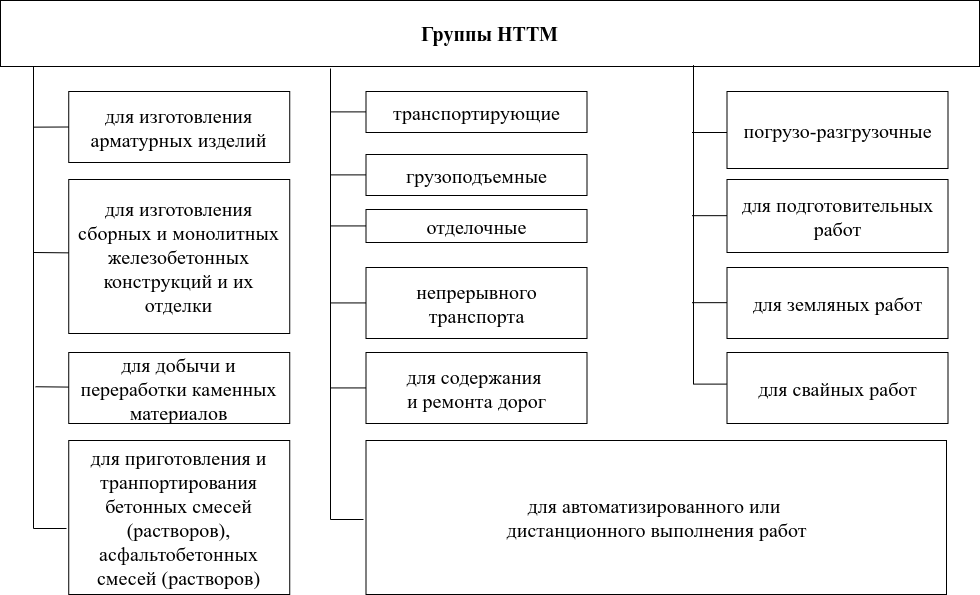

The diagram above was exported from draw.io. Its source (the exported page's mxGraphModel, read from the mxfile embedded in the PNG):
<mxGraphModel dx="2272" dy="860" grid="1" gridSize="11" guides="1" tooltips="1" connect="1" arrows="1" fold="1" page="1" pageScale="1" pageWidth="1100" pageHeight="850" background="none" math="0" shadow="0">
  <root>
    <mxCell id="0" />
    <mxCell id="1" parent="0" />
    <mxCell id="6KmtZAOlgm-U0TDbHOTj-2" value="Группы НТТМ" style="rounded=0;whiteSpace=wrap;html=1;fontSize=20;fontStyle=1;fontFamily=Times New Roman;" parent="1" vertex="1">
      <mxGeometry x="-44" y="88" width="979" height="66" as="geometry" />
    </mxCell>
    <mxCell id="6KmtZAOlgm-U0TDbHOTj-34" value="транспортирующие" style="rounded=0;whiteSpace=wrap;html=1;fontSize=20;fontFamily=Times New Roman;" parent="1" vertex="1">
      <mxGeometry x="321.5" y="179" width="221" height="41" as="geometry" />
    </mxCell>
    <mxCell id="6KmtZAOlgm-U0TDbHOTj-35" value="грузоподъемные" style="rounded=0;whiteSpace=wrap;html=1;fontSize=20;fontFamily=Times New Roman;" parent="1" vertex="1">
      <mxGeometry x="321.5" y="242" width="221" height="41" as="geometry" />
    </mxCell>
    <mxCell id="6KmtZAOlgm-U0TDbHOTj-36" value="непрерывного транспорта" style="rounded=0;whiteSpace=wrap;html=1;fontSize=20;fontFamily=Times New Roman;" parent="1" vertex="1">
      <mxGeometry x="321.5" y="355" width="221" height="71" as="geometry" />
    </mxCell>
    <mxCell id="LYDIcHYdswOk5JuSENnb-4" value="для изготовления арматурных изделий" style="rounded=0;whiteSpace=wrap;html=1;fontSize=20;fontFamily=Times New Roman;" parent="1" vertex="1">
      <mxGeometry x="24.24000000000001" y="179" width="221" height="71" as="geometry" />
    </mxCell>
    <mxCell id="LYDIcHYdswOk5JuSENnb-5" value="для изготовления сборных и монолитных железобетонных конструкций и их отделки" style="rounded=0;whiteSpace=wrap;html=1;fontSize=20;fontFamily=Times New Roman;" parent="1" vertex="1">
      <mxGeometry x="24.24000000000001" y="267" width="221" height="154" as="geometry" />
    </mxCell>
    <mxCell id="LYDIcHYdswOk5JuSENnb-7" value="для содержания&amp;nbsp;&lt;div&gt;и ремонта дорог&lt;/div&gt;" style="rounded=0;whiteSpace=wrap;html=1;fontSize=20;fontFamily=Times New Roman;" parent="1" vertex="1">
      <mxGeometry x="321.5" y="440" width="221" height="71" as="geometry" />
    </mxCell>
    <mxCell id="LYDIcHYdswOk5JuSENnb-10" value="" style="shape=partialRectangle;whiteSpace=wrap;html=1;bottom=0;right=0;fillColor=none;rotation=-90;" parent="1" vertex="1">
      <mxGeometry x="-225.5" y="368.5" width="462" height="33" as="geometry" />
    </mxCell>
    <mxCell id="LYDIcHYdswOk5JuSENnb-8" value="отделочные" style="rounded=0;whiteSpace=wrap;html=1;fontSize=20;fontFamily=Times New Roman;" parent="1" vertex="1">
      <mxGeometry x="321.5" y="297" width="221" height="33" as="geometry" />
    </mxCell>
    <mxCell id="LYDIcHYdswOk5JuSENnb-12" value="" style="endArrow=none;html=1;rounded=0;entryX=0;entryY=0.5;entryDx=0;entryDy=0;exitX=0.24;exitY=0.008;exitDx=0;exitDy=0;exitPerimeter=0;" parent="1" target="LYDIcHYdswOk5JuSENnb-4" edge="1">
      <mxGeometry width="50" height="50" relative="1" as="geometry">
        <mxPoint x="-10.996000000000322" y="214.63999999999987" as="sourcePoint" />
        <mxPoint x="-82.25999999999999" y="58" as="targetPoint" />
      </mxGeometry>
    </mxCell>
    <mxCell id="LYDIcHYdswOk5JuSENnb-13" value="" style="endArrow=none;html=1;rounded=0;entryX=0;entryY=0.5;entryDx=0;entryDy=0;exitX=0.24;exitY=0.008;exitDx=0;exitDy=0;exitPerimeter=0;" parent="1" edge="1">
      <mxGeometry width="50" height="50" relative="1" as="geometry">
        <mxPoint x="285.5" y="475.43" as="sourcePoint" />
        <mxPoint x="321.5" y="475.43" as="targetPoint" />
      </mxGeometry>
    </mxCell>
    <mxCell id="LYDIcHYdswOk5JuSENnb-14" value="" style="endArrow=none;html=1;rounded=0;entryX=0;entryY=0.5;entryDx=0;entryDy=0;exitX=0.24;exitY=0.008;exitDx=0;exitDy=0;exitPerimeter=0;" parent="1" edge="1">
      <mxGeometry width="50" height="50" relative="1" as="geometry">
        <mxPoint x="285.5" y="390.43" as="sourcePoint" />
        <mxPoint x="321.5" y="390.43" as="targetPoint" />
      </mxGeometry>
    </mxCell>
    <mxCell id="LYDIcHYdswOk5JuSENnb-15" value="" style="endArrow=none;html=1;rounded=0;entryX=0;entryY=0.5;entryDx=0;entryDy=0;exitX=0.24;exitY=0.008;exitDx=0;exitDy=0;exitPerimeter=0;" parent="1" edge="1">
      <mxGeometry width="50" height="50" relative="1" as="geometry">
        <mxPoint x="285.5" y="313.43" as="sourcePoint" />
        <mxPoint x="321.5" y="313.43" as="targetPoint" />
      </mxGeometry>
    </mxCell>
    <mxCell id="LYDIcHYdswOk5JuSENnb-16" value="" style="endArrow=none;html=1;rounded=0;entryX=0;entryY=0.5;entryDx=0;entryDy=0;exitX=0.24;exitY=0.008;exitDx=0;exitDy=0;exitPerimeter=0;" parent="1" edge="1">
      <mxGeometry width="50" height="50" relative="1" as="geometry">
        <mxPoint x="285.5" y="262.39" as="sourcePoint" />
        <mxPoint x="321.5" y="262.39" as="targetPoint" />
      </mxGeometry>
    </mxCell>
    <mxCell id="LYDIcHYdswOk5JuSENnb-17" value="" style="endArrow=none;html=1;rounded=0;entryX=0;entryY=0.5;entryDx=0;entryDy=0;exitX=0.24;exitY=0.008;exitDx=0;exitDy=0;exitPerimeter=0;" parent="1" edge="1">
      <mxGeometry width="50" height="50" relative="1" as="geometry">
        <mxPoint x="285.5" y="199.39" as="sourcePoint" />
        <mxPoint x="321.5" y="199.39" as="targetPoint" />
      </mxGeometry>
    </mxCell>
    <mxCell id="LYDIcHYdswOk5JuSENnb-18" value="" style="shape=partialRectangle;whiteSpace=wrap;html=1;bottom=0;right=0;fillColor=none;rotation=-90;" parent="1" vertex="1">
      <mxGeometry x="506" y="295.61" width="319" height="33" as="geometry" />
    </mxCell>
    <mxCell id="LYDIcHYdswOk5JuSENnb-19" value="" style="endArrow=none;html=1;rounded=0;entryX=0;entryY=0.5;entryDx=0;entryDy=0;exitX=0.24;exitY=0.008;exitDx=0;exitDy=0;exitPerimeter=0;" parent="1" edge="1">
      <mxGeometry width="50" height="50" relative="1" as="geometry">
        <mxPoint x="-8.996000000000322" y="474.25" as="sourcePoint" />
        <mxPoint x="26.74000000000001" y="474.61" as="targetPoint" />
      </mxGeometry>
    </mxCell>
    <mxCell id="LYDIcHYdswOk5JuSENnb-21" value="" style="endArrow=none;html=1;rounded=0;entryX=0;entryY=0.5;entryDx=0;entryDy=0;exitX=0.24;exitY=0.008;exitDx=0;exitDy=0;exitPerimeter=0;" parent="1" edge="1">
      <mxGeometry width="50" height="50" relative="1" as="geometry">
        <mxPoint x="647.5" y="390.17" as="sourcePoint" />
        <mxPoint x="683.5" y="390.17" as="targetPoint" />
      </mxGeometry>
    </mxCell>
    <mxCell id="LYDIcHYdswOk5JuSENnb-22" value="" style="endArrow=none;html=1;rounded=0;entryX=0;entryY=0.5;entryDx=0;entryDy=0;exitX=0.24;exitY=0.008;exitDx=0;exitDy=0;exitPerimeter=0;" parent="1" edge="1">
      <mxGeometry width="50" height="50" relative="1" as="geometry">
        <mxPoint x="647.5" y="303.17" as="sourcePoint" />
        <mxPoint x="683.5" y="303.17" as="targetPoint" />
      </mxGeometry>
    </mxCell>
    <mxCell id="LYDIcHYdswOk5JuSENnb-24" value="" style="endArrow=none;html=1;rounded=0;entryX=0;entryY=0.5;entryDx=0;entryDy=0;exitX=0.24;exitY=0.008;exitDx=0;exitDy=0;exitPerimeter=0;" parent="1" edge="1">
      <mxGeometry width="50" height="50" relative="1" as="geometry">
        <mxPoint x="647.5" y="220" as="sourcePoint" />
        <mxPoint x="683.5" y="220" as="targetPoint" />
      </mxGeometry>
    </mxCell>
    <mxCell id="6KmtZAOlgm-U0TDbHOTj-25" value="погрузо-разгрузочные" style="rounded=0;whiteSpace=wrap;html=1;fontSize=20;fontFamily=Times New Roman;" parent="1" vertex="1">
      <mxGeometry x="682.5" y="179" width="221" height="77" as="geometry" />
    </mxCell>
    <mxCell id="6KmtZAOlgm-U0TDbHOTj-26" value="для подготовительных работ" style="rounded=0;whiteSpace=wrap;html=1;fontSize=20;fontFamily=Times New Roman;" parent="1" vertex="1">
      <mxGeometry x="682.5" y="267" width="221" height="73" as="geometry" />
    </mxCell>
    <mxCell id="6KmtZAOlgm-U0TDbHOTj-27" value="для земляных работ" style="rounded=0;whiteSpace=wrap;html=1;fontSize=20;fontFamily=Times New Roman;" parent="1" vertex="1">
      <mxGeometry x="682.5" y="355" width="221" height="71" as="geometry" />
    </mxCell>
    <mxCell id="LYDIcHYdswOk5JuSENnb-1" value="для свайных работ" style="rounded=0;whiteSpace=wrap;html=1;fontSize=20;fontFamily=Times New Roman;" parent="1" vertex="1">
      <mxGeometry x="682.5" y="440" width="221" height="71" as="geometry" />
    </mxCell>
    <mxCell id="LYDIcHYdswOk5JuSENnb-2" value="для добычи и переработки каменных материалов" style="rounded=0;whiteSpace=wrap;html=1;fontSize=20;fontFamily=Times New Roman;" parent="1" vertex="1">
      <mxGeometry x="24.24000000000001" y="440" width="221" height="71" as="geometry" />
    </mxCell>
    <mxCell id="LYDIcHYdswOk5JuSENnb-3" value="для приготовления&amp;nbsp;и транпортирования бетонных смесей (растворов), асфальтобетонных смесей (растворов)" style="rounded=0;whiteSpace=wrap;html=1;fontSize=20;fontFamily=Times New Roman;" parent="1" vertex="1">
      <mxGeometry x="24.24000000000001" y="528" width="221" height="154" as="geometry" />
    </mxCell>
    <mxCell id="VxN4y9vRF1hC2SAoDQl0-1" value="для автоматизированного или&amp;nbsp;&lt;div&gt;дистанционного выполнения работ&lt;/div&gt;" style="rounded=0;whiteSpace=wrap;html=1;fontSize=20;fontFamily=Times New Roman;" parent="1" vertex="1">
      <mxGeometry x="321.5" y="528" width="580.5" height="154" as="geometry" />
    </mxCell>
    <mxCell id="VxN4y9vRF1hC2SAoDQl0-2" value="" style="shape=partialRectangle;whiteSpace=wrap;html=1;bottom=0;right=0;fillColor=none;rotation=-90;" parent="1" vertex="1">
      <mxGeometry x="77" y="365" width="451" height="33" as="geometry" />
    </mxCell>
    <mxCell id="VxN4y9vRF1hC2SAoDQl0-3" value="" style="endArrow=none;html=1;rounded=0;entryX=0;entryY=0.5;entryDx=0;entryDy=0;exitX=0.24;exitY=0.008;exitDx=0;exitDy=0;exitPerimeter=0;" parent="1" edge="1">
      <mxGeometry width="50" height="50" relative="1" as="geometry">
        <mxPoint x="-10.756000000000322" y="339.9999999999999" as="sourcePoint" />
        <mxPoint x="24.240000000000002" y="340.36" as="targetPoint" />
      </mxGeometry>
    </mxCell>
  </root>
</mxGraphModel>